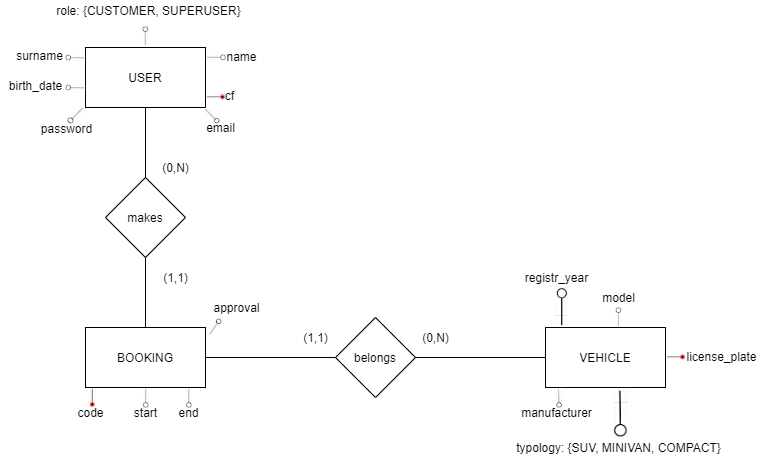

The diagram above was exported from draw.io. Its source (the exported page's mxGraphModel, read from the mxfile embedded in the PNG):
<mxGraphModel dx="2091" dy="592" grid="1" gridSize="10" guides="1" tooltips="1" connect="1" arrows="1" fold="1" page="1" pageScale="1" pageWidth="827" pageHeight="1169" math="0" shadow="0">
  <root>
    <mxCell id="0" />
    <mxCell id="1" parent="0" />
    <mxCell id="BSFt0dTnvqU7jzPipTfO-1" value="BOOKING" style="rounded=0;whiteSpace=wrap;html=1;" parent="1" vertex="1">
      <mxGeometry x="-10" y="540" width="120" height="60" as="geometry" />
    </mxCell>
    <mxCell id="BSFt0dTnvqU7jzPipTfO-2" value="USER" style="rounded=0;whiteSpace=wrap;html=1;" parent="1" vertex="1">
      <mxGeometry x="-10" y="260" width="120" height="60" as="geometry" />
    </mxCell>
    <mxCell id="BSFt0dTnvqU7jzPipTfO-3" value="makes" style="rhombus;whiteSpace=wrap;html=1;" parent="1" vertex="1">
      <mxGeometry x="10" y="390" width="80" height="80" as="geometry" />
    </mxCell>
    <mxCell id="BSFt0dTnvqU7jzPipTfO-5" value="" style="endArrow=none;html=1;rounded=0;exitX=0.5;exitY=0;exitDx=0;exitDy=0;entryX=0.5;entryY=1;entryDx=0;entryDy=0;" parent="1" source="BSFt0dTnvqU7jzPipTfO-3" target="BSFt0dTnvqU7jzPipTfO-2" edge="1">
      <mxGeometry width="50" height="50" relative="1" as="geometry">
        <mxPoint x="50" y="600" as="sourcePoint" />
        <mxPoint x="100" y="550" as="targetPoint" />
      </mxGeometry>
    </mxCell>
    <mxCell id="BSFt0dTnvqU7jzPipTfO-6" value="" style="endArrow=none;html=1;rounded=0;entryX=0.5;entryY=0;entryDx=0;entryDy=0;exitX=0.5;exitY=1;exitDx=0;exitDy=0;" parent="1" source="BSFt0dTnvqU7jzPipTfO-3" target="BSFt0dTnvqU7jzPipTfO-1" edge="1">
      <mxGeometry width="50" height="50" relative="1" as="geometry">
        <mxPoint x="60" y="400" as="sourcePoint" />
        <mxPoint x="60" y="330" as="targetPoint" />
      </mxGeometry>
    </mxCell>
    <mxCell id="BSFt0dTnvqU7jzPipTfO-9" value="VEHICLE" style="rounded=0;whiteSpace=wrap;html=1;" parent="1" vertex="1">
      <mxGeometry x="450" y="540" width="120" height="60" as="geometry" />
    </mxCell>
    <mxCell id="BSFt0dTnvqU7jzPipTfO-10" value="" style="endArrow=none;html=1;rounded=0;entryX=1;entryY=0.5;entryDx=0;entryDy=0;exitX=0;exitY=0.5;exitDx=0;exitDy=0;" parent="1" source="BSFt0dTnvqU7jzPipTfO-11" target="BSFt0dTnvqU7jzPipTfO-1" edge="1">
      <mxGeometry width="50" height="50" relative="1" as="geometry">
        <mxPoint x="60" y="480" as="sourcePoint" />
        <mxPoint x="60" y="550" as="targetPoint" />
      </mxGeometry>
    </mxCell>
    <mxCell id="BSFt0dTnvqU7jzPipTfO-11" value="belongs" style="rhombus;whiteSpace=wrap;html=1;" parent="1" vertex="1">
      <mxGeometry x="240" y="530" width="80" height="80" as="geometry" />
    </mxCell>
    <mxCell id="BSFt0dTnvqU7jzPipTfO-12" value="" style="endArrow=none;html=1;rounded=0;entryX=1;entryY=0.5;entryDx=0;entryDy=0;exitX=0;exitY=0.5;exitDx=0;exitDy=0;" parent="1" source="BSFt0dTnvqU7jzPipTfO-9" target="BSFt0dTnvqU7jzPipTfO-11" edge="1">
      <mxGeometry width="50" height="50" relative="1" as="geometry">
        <mxPoint x="250" y="580" as="sourcePoint" />
        <mxPoint x="120" y="580" as="targetPoint" />
      </mxGeometry>
    </mxCell>
    <mxCell id="BSFt0dTnvqU7jzPipTfO-26" value="" style="shape=image;verticalLabelPosition=bottom;verticalAlign=top;imageAspect=0;aspect=fixed;image=data:image/png,(base64 omitted: 1464 chars);rotation=-180;" parent="1" vertex="1">
      <mxGeometry x="46.91" y="600" width="6.19" height="20" as="geometry" />
    </mxCell>
    <mxCell id="BSFt0dTnvqU7jzPipTfO-27" value="" style="shape=image;verticalLabelPosition=bottom;verticalAlign=top;imageAspect=0;aspect=fixed;image=data:image/png,(base64 omitted: 1464 chars);rotation=-180;" parent="1" vertex="1">
      <mxGeometry x="90" y="600" width="6.19" height="20" as="geometry" />
    </mxCell>
    <mxCell id="BSFt0dTnvqU7jzPipTfO-30" value="" style="shape=image;verticalLabelPosition=bottom;verticalAlign=top;imageAspect=0;aspect=fixed;image=data:image/png,(base64 omitted: 1464 chars);rotation=90;" parent="1" vertex="1">
      <mxGeometry x="117" y="260" width="6.19" height="20" as="geometry" />
    </mxCell>
    <mxCell id="BSFt0dTnvqU7jzPipTfO-32" value="" style="shape=image;verticalLabelPosition=bottom;verticalAlign=top;imageAspect=0;aspect=fixed;image=data:image/png,(base64 omitted: 1464 chars);rotation=-89;" parent="1" vertex="1">
      <mxGeometry x="-23" y="260" width="6.19" height="20" as="geometry" />
    </mxCell>
    <mxCell id="BSFt0dTnvqU7jzPipTfO-33" value="" style="shape=image;verticalLabelPosition=bottom;verticalAlign=top;imageAspect=0;aspect=fixed;image=data:image/png,(base64 omitted: 1464 chars);rotation=-89;" parent="1" vertex="1">
      <mxGeometry x="-23" y="290" width="6.19" height="20" as="geometry" />
    </mxCell>
    <mxCell id="BSFt0dTnvqU7jzPipTfO-34" value="" style="shape=image;verticalLabelPosition=bottom;verticalAlign=top;imageAspect=0;aspect=fixed;image=data:image/png,(base64 omitted: 1464 chars);rotation=0;" parent="1" vertex="1">
      <mxGeometry x="460" y="500" width="12.38" height="40" as="geometry" />
    </mxCell>
    <mxCell id="BSFt0dTnvqU7jzPipTfO-36" value="" style="shape=image;verticalLabelPosition=bottom;verticalAlign=top;imageAspect=0;aspect=fixed;image=data:image/png,(base64 omitted: 1756 chars);rotation=90;" parent="1" vertex="1">
      <mxGeometry x="576" y="560" width="8.28" height="20" as="geometry" />
    </mxCell>
    <mxCell id="BSFt0dTnvqU7jzPipTfO-37" value="" style="shape=image;verticalLabelPosition=bottom;verticalAlign=top;imageAspect=0;aspect=fixed;image=data:image/png,(base64 omitted: 1756 chars);rotation=-180;" parent="1" vertex="1">
      <mxGeometry x="-8" y="600" width="8.28" height="20" as="geometry" />
    </mxCell>
    <mxCell id="BSFt0dTnvqU7jzPipTfO-38" value="" style="shape=image;verticalLabelPosition=bottom;verticalAlign=top;imageAspect=0;aspect=fixed;image=data:image/png,(base64 omitted: 1756 chars);rotation=90;" parent="1" vertex="1">
      <mxGeometry x="115.96000000000001" y="300" width="8.28" height="20" as="geometry" />
    </mxCell>
    <mxCell id="BSFt0dTnvqU7jzPipTfO-39" value="" style="shape=image;verticalLabelPosition=bottom;verticalAlign=top;imageAspect=0;aspect=fixed;image=data:image/png,(base64 omitted: 1464 chars);rotation=0;" parent="1" vertex="1">
      <mxGeometry x="520" y="520" width="6.19" height="20" as="geometry" />
    </mxCell>
    <mxCell id="BSFt0dTnvqU7jzPipTfO-40" value="" style="shape=image;verticalLabelPosition=bottom;verticalAlign=top;imageAspect=0;aspect=fixed;image=data:image/png,(base64 omitted: 1464 chars);rotation=-182;" parent="1" vertex="1">
      <mxGeometry x="460" y="600" width="6.19" height="20" as="geometry" />
    </mxCell>
    <mxCell id="BSFt0dTnvqU7jzPipTfO-41" value="" style="shape=image;verticalLabelPosition=bottom;verticalAlign=top;imageAspect=0;aspect=fixed;image=data:image/png,(base64 omitted: 1464 chars);rotation=-181;" parent="1" vertex="1">
      <mxGeometry x="517.17" y="600.08" width="15.48" height="50" as="geometry" />
    </mxCell>
    <mxCell id="BSFt0dTnvqU7jzPipTfO-42" value="&lt;span class=&quot;pl-s&quot;&gt;license_plate&lt;/span&gt;" style="text;html=1;align=center;verticalAlign=middle;resizable=0;points=[];autosize=1;strokeColor=none;fillColor=none;fontColor=#000000;" parent="1" vertex="1">
      <mxGeometry x="581.28" y="559" width="90" height="20" as="geometry" />
    </mxCell>
    <mxCell id="BSFt0dTnvqU7jzPipTfO-43" value="model" style="text;html=1;align=center;verticalAlign=middle;resizable=0;points=[];autosize=1;strokeColor=none;fillColor=none;fontColor=#000000;" parent="1" vertex="1">
      <mxGeometry x="498.09" y="500" width="50" height="20" as="geometry" />
    </mxCell>
    <mxCell id="BSFt0dTnvqU7jzPipTfO-44" value="&lt;span class=&quot;pl-s&quot;&gt;registr_year&lt;/span&gt;" style="text;html=1;align=center;verticalAlign=middle;resizable=0;points=[];autosize=1;strokeColor=none;fillColor=none;fontColor=#000000;" parent="1" vertex="1">
      <mxGeometry x="421.19" y="480" width="80" height="20" as="geometry" />
    </mxCell>
    <mxCell id="BSFt0dTnvqU7jzPipTfO-46" value="&lt;span class=&quot;pl-s&quot;&gt;manufacturer&lt;/span&gt;" style="text;html=1;align=center;verticalAlign=middle;resizable=0;points=[];autosize=1;strokeColor=none;fillColor=none;fontColor=#000000;" parent="1" vertex="1">
      <mxGeometry x="416.18999999999994" y="615.08" width="90" height="20" as="geometry" />
    </mxCell>
    <mxCell id="BSFt0dTnvqU7jzPipTfO-47" value="&lt;span class=&quot;pl-s&quot;&gt;typology:&amp;nbsp;&lt;/span&gt;{SUV, MINIVAN, COMPACT}" style="text;html=1;align=center;verticalAlign=middle;resizable=0;points=[];autosize=1;strokeColor=none;fillColor=none;fontColor=#000000;" parent="1" vertex="1">
      <mxGeometry x="413.0899999999999" y="650.08" width="220" height="20" as="geometry" />
    </mxCell>
    <mxCell id="BSFt0dTnvqU7jzPipTfO-48" value="&lt;div&gt;code&lt;/div&gt;" style="text;html=1;align=center;verticalAlign=middle;resizable=0;points=[];autosize=1;strokeColor=none;fillColor=none;fontColor=#000000;" parent="1" vertex="1">
      <mxGeometry x="-25" y="615.08" width="40" height="20" as="geometry" />
    </mxCell>
    <mxCell id="BSFt0dTnvqU7jzPipTfO-49" value="start" style="text;html=1;align=center;verticalAlign=middle;resizable=0;points=[];autosize=1;strokeColor=none;fillColor=none;fontColor=#000000;" parent="1" vertex="1">
      <mxGeometry x="30" y="615.08" width="40" height="20" as="geometry" />
    </mxCell>
    <mxCell id="BSFt0dTnvqU7jzPipTfO-50" value="end" style="text;html=1;align=center;verticalAlign=middle;resizable=0;points=[];autosize=1;strokeColor=none;fillColor=none;fontColor=#000000;" parent="1" vertex="1">
      <mxGeometry x="73.10000000000001" y="615.08" width="40" height="20" as="geometry" />
    </mxCell>
    <mxCell id="BSFt0dTnvqU7jzPipTfO-51" value="cf" style="text;html=1;align=center;verticalAlign=middle;resizable=0;points=[];autosize=1;strokeColor=none;fillColor=none;fontColor=#000000;" parent="1" vertex="1">
      <mxGeometry x="119" y="298" width="30" height="20" as="geometry" />
    </mxCell>
    <mxCell id="BSFt0dTnvqU7jzPipTfO-52" value="name" style="text;html=1;align=center;verticalAlign=middle;resizable=0;points=[];autosize=1;strokeColor=none;fillColor=none;fontColor=#000000;" parent="1" vertex="1">
      <mxGeometry x="121.24" y="259" width="50" height="20" as="geometry" />
    </mxCell>
    <mxCell id="BSFt0dTnvqU7jzPipTfO-53" value="surname" style="text;html=1;align=center;verticalAlign=middle;resizable=0;points=[];autosize=1;strokeColor=none;fillColor=none;fontColor=#000000;" parent="1" vertex="1">
      <mxGeometry x="-86" y="258" width="60" height="20" as="geometry" />
    </mxCell>
    <mxCell id="BSFt0dTnvqU7jzPipTfO-54" value="&lt;span class=&quot;pl-s&quot;&gt;birth_date&lt;/span&gt;" style="text;html=1;align=center;verticalAlign=middle;resizable=0;points=[];autosize=1;strokeColor=none;fillColor=none;fontColor=#000000;" parent="1" vertex="1">
      <mxGeometry x="-95" y="288" width="70" height="20" as="geometry" />
    </mxCell>
    <mxCell id="BSFt0dTnvqU7jzPipTfO-55" value="(0,N)" style="text;html=1;align=center;verticalAlign=middle;resizable=0;points=[];autosize=1;strokeColor=none;fillColor=none;fontColor=#000000;" parent="1" vertex="1">
      <mxGeometry x="60" y="370" width="40" height="20" as="geometry" />
    </mxCell>
    <mxCell id="BSFt0dTnvqU7jzPipTfO-56" value="(1,1)" style="text;html=1;align=center;verticalAlign=middle;resizable=0;points=[];autosize=1;strokeColor=none;fillColor=none;fontColor=#000000;" parent="1" vertex="1">
      <mxGeometry x="60" y="480" width="40" height="20" as="geometry" />
    </mxCell>
    <mxCell id="BSFt0dTnvqU7jzPipTfO-57" value="(1,1)" style="text;html=1;align=center;verticalAlign=middle;resizable=0;points=[];autosize=1;strokeColor=none;fillColor=none;fontColor=#000000;" parent="1" vertex="1">
      <mxGeometry x="200" y="540" width="40" height="20" as="geometry" />
    </mxCell>
    <mxCell id="BSFt0dTnvqU7jzPipTfO-58" value="(0,N)" style="text;html=1;align=center;verticalAlign=middle;resizable=0;points=[];autosize=1;strokeColor=none;fillColor=none;fontColor=#000000;" parent="1" vertex="1">
      <mxGeometry x="320" y="540" width="40" height="20" as="geometry" />
    </mxCell>
    <mxCell id="JAqbHRD5Ca2j4NqnmiTa-1" value="" style="shape=image;verticalLabelPosition=bottom;verticalAlign=top;imageAspect=0;aspect=fixed;image=data:image/png,(base64 omitted: 1464 chars);rotation=35;" parent="1" vertex="1">
      <mxGeometry x="115.99999999999994" y="530" width="6.19" height="20" as="geometry" />
    </mxCell>
    <mxCell id="JAqbHRD5Ca2j4NqnmiTa-2" value="approval" style="text;html=1;align=center;verticalAlign=middle;resizable=0;points=[];autosize=1;strokeColor=none;fillColor=none;" parent="1" vertex="1">
      <mxGeometry x="111.19" y="510" width="60" height="20" as="geometry" />
    </mxCell>
    <mxCell id="mtwib4jUMnvoKCDBlAjh-1" value="" style="shape=image;verticalLabelPosition=bottom;verticalAlign=top;imageAspect=0;aspect=fixed;image=data:image/png,(base64 omitted: 1464 chars);rotation=0;" parent="1" vertex="1">
      <mxGeometry x="46.9" y="239" width="6.19" height="20" as="geometry" />
    </mxCell>
    <mxCell id="mtwib4jUMnvoKCDBlAjh-2" value="role: {CUSTOMER, SUPERUSER}" style="text;html=1;align=center;verticalAlign=middle;resizable=0;points=[];autosize=1;strokeColor=none;fillColor=none;fontColor=#000000;" parent="1" vertex="1">
      <mxGeometry x="-46.999999999999986" y="213" width="200" height="20" as="geometry" />
    </mxCell>
    <mxCell id="mtwib4jUMnvoKCDBlAjh-3" value="" style="shape=image;verticalLabelPosition=bottom;verticalAlign=top;imageAspect=0;aspect=fixed;image=data:image/png,(base64 omitted: 1464 chars);rotation=-135;" parent="1" vertex="1">
      <mxGeometry x="-22.82" y="316.07" width="6.81" height="22" as="geometry" />
    </mxCell>
    <mxCell id="mtwib4jUMnvoKCDBlAjh-4" value="" style="shape=image;verticalLabelPosition=bottom;verticalAlign=top;imageAspect=0;aspect=fixed;image=data:image/png,(base64 omitted: 1464 chars);rotation=135;" parent="1" vertex="1">
      <mxGeometry x="112.81" y="318" width="6.19" height="20" as="geometry" />
    </mxCell>
    <mxCell id="mtwib4jUMnvoKCDBlAjh-5" value="email" style="text;html=1;align=center;verticalAlign=middle;resizable=0;points=[];autosize=1;" parent="1" vertex="1">
      <mxGeometry x="105" y="330" width="40" height="20" as="geometry" />
    </mxCell>
    <mxCell id="mtwib4jUMnvoKCDBlAjh-6" value="password" style="text;html=1;align=center;verticalAlign=middle;resizable=0;points=[];autosize=1;" parent="1" vertex="1">
      <mxGeometry x="-64" y="331" width="70" height="20" as="geometry" />
    </mxCell>
  </root>
</mxGraphModel>